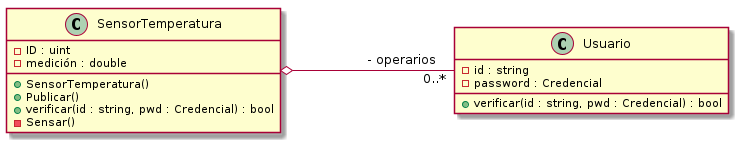

The diagram above was rendered by PlantUML. Its source (embedded in the PNG):
@startuml

!include ../clases/clase_sensor_temperatura.plantuml 
!include ../clases/clase_usuario.plantuml

SensorTemperatura o- "0..*" Usuario: "\t\t - operarios"
@enduml